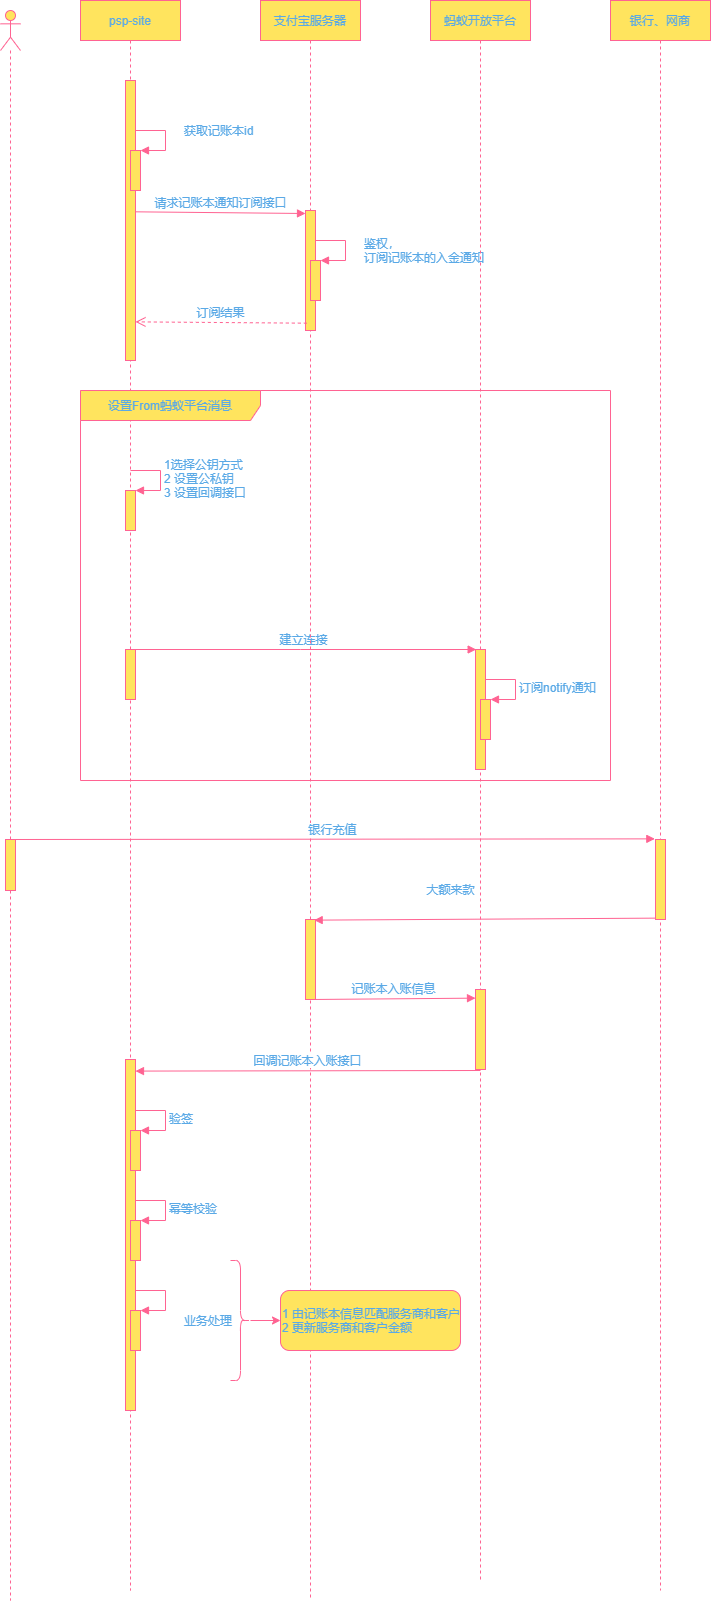

The diagram above was exported from draw.io. Its source (the exported page's mxGraphModel, read from the mxfile embedded in the PNG):
<mxGraphModel dx="953" dy="607" grid="1" gridSize="10" guides="1" tooltips="1" connect="1" arrows="1" fold="1" page="1" pageScale="1" pageWidth="850" pageHeight="1100" math="0" shadow="0">
  <root>
    <mxCell id="0" />
    <mxCell id="1" parent="0" />
    <mxCell id="3nuBFxr9cyL0pnOWT2aG-1" value="psp-site" style="shape=umlLifeline;perimeter=lifelinePerimeter;container=1;collapsible=0;recursiveResize=0;rounded=0;shadow=0;strokeWidth=1;fillColor=#FFE45E;strokeColor=#FF6392;fontColor=#5AA9E6;" parent="1" vertex="1">
      <mxGeometry x="120" y="80" width="100" height="1590" as="geometry" />
    </mxCell>
    <mxCell id="8nYSmXEU_BljJNpAfFbT-40" value="" style="html=1;points=[];perimeter=orthogonalPerimeter;fillColor=#FFE45E;strokeColor=#FF6392;fontColor=#5AA9E6;" vertex="1" parent="3nuBFxr9cyL0pnOWT2aG-1">
      <mxGeometry x="45" y="80" width="10" height="280" as="geometry" />
    </mxCell>
    <mxCell id="8nYSmXEU_BljJNpAfFbT-43" value="" style="html=1;points=[];perimeter=orthogonalPerimeter;fillColor=#FFE45E;strokeColor=#FF6392;fontColor=#5AA9E6;" vertex="1" parent="3nuBFxr9cyL0pnOWT2aG-1">
      <mxGeometry x="50" y="150" width="10" height="40" as="geometry" />
    </mxCell>
    <mxCell id="8nYSmXEU_BljJNpAfFbT-44" value="获取记账本id" style="edgeStyle=orthogonalEdgeStyle;html=1;align=left;spacingLeft=2;endArrow=block;rounded=0;entryX=1;entryY=0;fillColor=#FFE45E;strokeColor=#FF6392;fontColor=#5AA9E6;" edge="1" target="8nYSmXEU_BljJNpAfFbT-43" parent="3nuBFxr9cyL0pnOWT2aG-1">
      <mxGeometry x="-0.2" y="15" relative="1" as="geometry">
        <mxPoint x="55" y="130" as="sourcePoint" />
        <Array as="points">
          <mxPoint x="85" y="130" />
        </Array>
        <mxPoint as="offset" />
      </mxGeometry>
    </mxCell>
    <mxCell id="8nYSmXEU_BljJNpAfFbT-74" value="" style="html=1;points=[];perimeter=orthogonalPerimeter;fillColor=#FFE45E;strokeColor=#FF6392;fontColor=#5AA9E6;" vertex="1" parent="3nuBFxr9cyL0pnOWT2aG-1">
      <mxGeometry x="45" y="649" width="10" height="50" as="geometry" />
    </mxCell>
    <mxCell id="8nYSmXEU_BljJNpAfFbT-75" value="建立连接" style="html=1;verticalAlign=bottom;endArrow=block;rounded=0;entryX=0.067;entryY=0;entryDx=0;entryDy=0;entryPerimeter=0;strokeColor=#FF6392;fontColor=#5AA9E6;" edge="1" parent="3nuBFxr9cyL0pnOWT2aG-1" target="8nYSmXEU_BljJNpAfFbT-76">
      <mxGeometry width="80" relative="1" as="geometry">
        <mxPoint x="50" y="649" as="sourcePoint" />
        <mxPoint x="110" y="649" as="targetPoint" />
        <Array as="points">
          <mxPoint x="220" y="649" />
        </Array>
      </mxGeometry>
    </mxCell>
    <mxCell id="8nYSmXEU_BljJNpAfFbT-95" value="" style="html=1;points=[];perimeter=orthogonalPerimeter;strokeColor=#FF6392;fontColor=#5AA9E6;fillColor=#FFE45E;" vertex="1" parent="3nuBFxr9cyL0pnOWT2aG-1">
      <mxGeometry x="45" y="1059" width="10" height="351" as="geometry" />
    </mxCell>
    <mxCell id="8nYSmXEU_BljJNpAfFbT-110" value="" style="html=1;points=[];perimeter=orthogonalPerimeter;strokeColor=#FF6392;fontColor=#5AA9E6;fillColor=#FFE45E;" vertex="1" parent="3nuBFxr9cyL0pnOWT2aG-1">
      <mxGeometry x="50" y="1130" width="10" height="40" as="geometry" />
    </mxCell>
    <mxCell id="8nYSmXEU_BljJNpAfFbT-111" value="验签" style="edgeStyle=orthogonalEdgeStyle;html=1;align=left;spacingLeft=2;endArrow=block;rounded=0;entryX=1;entryY=0;strokeColor=#FF6392;fontColor=#5AA9E6;fillColor=#FFE45E;" edge="1" target="8nYSmXEU_BljJNpAfFbT-110" parent="3nuBFxr9cyL0pnOWT2aG-1">
      <mxGeometry relative="1" as="geometry">
        <mxPoint x="55" y="1110" as="sourcePoint" />
        <Array as="points">
          <mxPoint x="85" y="1110" />
        </Array>
      </mxGeometry>
    </mxCell>
    <mxCell id="8nYSmXEU_BljJNpAfFbT-112" value="" style="html=1;points=[];perimeter=orthogonalPerimeter;strokeColor=#FF6392;fontColor=#5AA9E6;fillColor=#FFE45E;" vertex="1" parent="3nuBFxr9cyL0pnOWT2aG-1">
      <mxGeometry x="50" y="1220" width="10" height="40" as="geometry" />
    </mxCell>
    <mxCell id="8nYSmXEU_BljJNpAfFbT-113" value="幂等校验" style="edgeStyle=orthogonalEdgeStyle;html=1;align=left;spacingLeft=2;endArrow=block;rounded=0;entryX=1;entryY=0;strokeColor=#FF6392;fontColor=#5AA9E6;fillColor=#FFE45E;" edge="1" target="8nYSmXEU_BljJNpAfFbT-112" parent="3nuBFxr9cyL0pnOWT2aG-1">
      <mxGeometry relative="1" as="geometry">
        <mxPoint x="55" y="1200" as="sourcePoint" />
        <Array as="points">
          <mxPoint x="85" y="1200" />
        </Array>
      </mxGeometry>
    </mxCell>
    <mxCell id="8nYSmXEU_BljJNpAfFbT-114" value="" style="html=1;points=[];perimeter=orthogonalPerimeter;strokeColor=#FF6392;fontColor=#5AA9E6;fillColor=#FFE45E;" vertex="1" parent="3nuBFxr9cyL0pnOWT2aG-1">
      <mxGeometry x="50" y="1310" width="10" height="40" as="geometry" />
    </mxCell>
    <mxCell id="8nYSmXEU_BljJNpAfFbT-115" value="业务处理" style="edgeStyle=orthogonalEdgeStyle;html=1;align=left;spacingLeft=2;endArrow=block;rounded=0;entryX=1;entryY=0;strokeColor=#FF6392;fontColor=#5AA9E6;fillColor=#FFE45E;" edge="1" target="8nYSmXEU_BljJNpAfFbT-114" parent="3nuBFxr9cyL0pnOWT2aG-1">
      <mxGeometry x="0.3333" y="18" relative="1" as="geometry">
        <mxPoint x="55" y="1290" as="sourcePoint" />
        <Array as="points">
          <mxPoint x="85" y="1290" />
        </Array>
        <mxPoint x="15" y="-8" as="offset" />
      </mxGeometry>
    </mxCell>
    <mxCell id="3nuBFxr9cyL0pnOWT2aG-5" value="支付宝服务器" style="shape=umlLifeline;perimeter=lifelinePerimeter;container=1;collapsible=0;recursiveResize=0;rounded=0;shadow=0;strokeWidth=1;fillColor=#FFE45E;strokeColor=#FF6392;fontColor=#5AA9E6;" parent="1" vertex="1">
      <mxGeometry x="300" y="80" width="100" height="1600" as="geometry" />
    </mxCell>
    <mxCell id="8nYSmXEU_BljJNpAfFbT-69" value="" style="html=1;points=[];perimeter=orthogonalPerimeter;fillColor=#FFE45E;strokeColor=#FF6392;fontColor=#5AA9E6;" vertex="1" parent="3nuBFxr9cyL0pnOWT2aG-5">
      <mxGeometry x="45" y="210" width="10" height="120" as="geometry" />
    </mxCell>
    <mxCell id="8nYSmXEU_BljJNpAfFbT-71" value="" style="html=1;points=[];perimeter=orthogonalPerimeter;fillColor=#FFE45E;strokeColor=#FF6392;fontColor=#5AA9E6;" vertex="1" parent="3nuBFxr9cyL0pnOWT2aG-5">
      <mxGeometry x="50" y="260" width="10" height="40" as="geometry" />
    </mxCell>
    <mxCell id="8nYSmXEU_BljJNpAfFbT-72" value="鉴权，&lt;br&gt;订阅记账本的入金通知" style="edgeStyle=orthogonalEdgeStyle;html=1;align=left;spacingLeft=2;endArrow=block;rounded=0;entryX=1;entryY=0;strokeColor=#FF6392;fontColor=#5AA9E6;" edge="1" target="8nYSmXEU_BljJNpAfFbT-71" parent="3nuBFxr9cyL0pnOWT2aG-5">
      <mxGeometry x="0.0667" y="15" relative="1" as="geometry">
        <mxPoint x="55" y="240" as="sourcePoint" />
        <Array as="points">
          <mxPoint x="85" y="240" />
        </Array>
        <mxPoint as="offset" />
      </mxGeometry>
    </mxCell>
    <mxCell id="8nYSmXEU_BljJNpAfFbT-90" value="" style="html=1;points=[];perimeter=orthogonalPerimeter;fillColor=#FFE45E;strokeColor=#FF6392;fontColor=#5AA9E6;" vertex="1" parent="3nuBFxr9cyL0pnOWT2aG-5">
      <mxGeometry x="45" y="919" width="10" height="80" as="geometry" />
    </mxCell>
    <mxCell id="8nYSmXEU_BljJNpAfFbT-94" value="记账本入账信息" style="html=1;verticalAlign=bottom;endArrow=block;rounded=0;strokeColor=#FF6392;fontColor=#5AA9E6;fillColor=#FFE45E;entryX=0;entryY=0.108;entryDx=0;entryDy=0;entryPerimeter=0;" edge="1" parent="3nuBFxr9cyL0pnOWT2aG-5" target="8nYSmXEU_BljJNpAfFbT-93">
      <mxGeometry width="80" relative="1" as="geometry">
        <mxPoint x="50" y="999" as="sourcePoint" />
        <mxPoint x="130" y="999" as="targetPoint" />
      </mxGeometry>
    </mxCell>
    <mxCell id="8nYSmXEU_BljJNpAfFbT-1" value="蚂蚁开放平台" style="whiteSpace=wrap;html=1;align=center;fillColor=#FFE45E;strokeColor=#FF6392;fontColor=#5AA9E6;" vertex="1" parent="1">
      <mxGeometry x="470" y="80" width="100" height="40" as="geometry" />
    </mxCell>
    <mxCell id="8nYSmXEU_BljJNpAfFbT-2" value="" style="shape=partialRectangle;fillColor=none;align=left;verticalAlign=middle;strokeColor=none;spacingLeft=34;rotatable=0;points=[[0,0.5],[1,0.5]];portConstraint=eastwest;dropTarget=0;fontColor=#5AA9E6;" vertex="1" parent="1">
      <mxGeometry x="490" y="120" width="90" height="1540" as="geometry" />
    </mxCell>
    <mxCell id="8nYSmXEU_BljJNpAfFbT-3" value="" style="shape=partialRectangle;top=0;left=0;bottom=0;fillColor=none;stokeWidth=1;dashed=1;align=left;verticalAlign=middle;spacingLeft=4;spacingRight=4;overflow=hidden;rotatable=0;points=[];portConstraint=eastwest;part=1;strokeColor=#FF6392;fontColor=#5AA9E6;" vertex="1" connectable="0" parent="8nYSmXEU_BljJNpAfFbT-2">
      <mxGeometry width="30" height="1540" as="geometry" />
    </mxCell>
    <mxCell id="8nYSmXEU_BljJNpAfFbT-4" value="银行、网商" style="whiteSpace=wrap;html=1;align=center;fillColor=#FFE45E;strokeColor=#FF6392;fontColor=#5AA9E6;" vertex="1" parent="1">
      <mxGeometry x="650" y="80" width="100" height="40" as="geometry" />
    </mxCell>
    <mxCell id="8nYSmXEU_BljJNpAfFbT-5" value="" style="shape=partialRectangle;fillColor=none;align=left;verticalAlign=middle;strokeColor=none;spacingLeft=34;rotatable=0;points=[[0,0.5],[1,0.5]];portConstraint=eastwest;dropTarget=0;fontColor=#5AA9E6;" vertex="1" parent="1">
      <mxGeometry x="670" y="120" width="90" height="1550" as="geometry" />
    </mxCell>
    <mxCell id="8nYSmXEU_BljJNpAfFbT-6" value="" style="shape=partialRectangle;top=0;left=0;bottom=0;fillColor=none;stokeWidth=1;dashed=1;align=left;verticalAlign=middle;spacingLeft=4;spacingRight=4;overflow=hidden;rotatable=0;points=[];portConstraint=eastwest;part=1;strokeColor=#FF6392;fontColor=#5AA9E6;" vertex="1" connectable="0" parent="8nYSmXEU_BljJNpAfFbT-5">
      <mxGeometry width="30" height="1550" as="geometry" />
    </mxCell>
    <mxCell id="8nYSmXEU_BljJNpAfFbT-70" value="请求记账本通知订阅接口" style="html=1;verticalAlign=bottom;endArrow=block;rounded=0;exitX=1;exitY=0.469;exitDx=0;exitDy=0;exitPerimeter=0;entryX=0;entryY=0.025;entryDx=0;entryDy=0;entryPerimeter=0;strokeColor=#FF6392;fontColor=#5AA9E6;" edge="1" parent="1" source="8nYSmXEU_BljJNpAfFbT-40" target="8nYSmXEU_BljJNpAfFbT-69">
      <mxGeometry width="80" relative="1" as="geometry">
        <mxPoint x="180" y="290" as="sourcePoint" />
        <mxPoint x="345" y="290" as="targetPoint" />
      </mxGeometry>
    </mxCell>
    <mxCell id="8nYSmXEU_BljJNpAfFbT-73" value="订阅结果" style="html=1;verticalAlign=bottom;endArrow=open;dashed=1;endSize=8;rounded=0;exitX=0.133;exitY=0.939;exitDx=0;exitDy=0;exitPerimeter=0;entryX=1;entryY=0.862;entryDx=0;entryDy=0;entryPerimeter=0;strokeColor=#FF6392;fontColor=#5AA9E6;" edge="1" parent="1" source="8nYSmXEU_BljJNpAfFbT-69" target="8nYSmXEU_BljJNpAfFbT-40">
      <mxGeometry relative="1" as="geometry">
        <mxPoint x="340" y="400" as="sourcePoint" />
        <mxPoint x="270" y="400" as="targetPoint" />
        <Array as="points" />
      </mxGeometry>
    </mxCell>
    <mxCell id="8nYSmXEU_BljJNpAfFbT-76" value="" style="html=1;points=[];perimeter=orthogonalPerimeter;fillColor=#FFE45E;strokeColor=#FF6392;fontColor=#5AA9E6;" vertex="1" parent="1">
      <mxGeometry x="515" y="729" width="10" height="120" as="geometry" />
    </mxCell>
    <mxCell id="8nYSmXEU_BljJNpAfFbT-81" value="" style="html=1;points=[];perimeter=orthogonalPerimeter;fillColor=#FFE45E;strokeColor=#FF6392;fontColor=#5AA9E6;" vertex="1" parent="1">
      <mxGeometry x="520" y="779" width="10" height="40" as="geometry" />
    </mxCell>
    <mxCell id="8nYSmXEU_BljJNpAfFbT-82" value="订阅notify通知" style="edgeStyle=orthogonalEdgeStyle;html=1;align=left;spacingLeft=2;endArrow=block;rounded=0;entryX=1;entryY=0;strokeColor=#FF6392;fontColor=#5AA9E6;" edge="1" target="8nYSmXEU_BljJNpAfFbT-81" parent="1">
      <mxGeometry relative="1" as="geometry">
        <mxPoint x="525" y="759" as="sourcePoint" />
        <Array as="points">
          <mxPoint x="555" y="759" />
        </Array>
      </mxGeometry>
    </mxCell>
    <mxCell id="8nYSmXEU_BljJNpAfFbT-83" value="" style="shape=umlLifeline;participant=umlActor;perimeter=lifelinePerimeter;whiteSpace=wrap;html=1;container=1;collapsible=0;recursiveResize=0;verticalAlign=top;spacingTop=36;outlineConnect=0;fillColor=#FFE45E;strokeColor=#FF6392;fontColor=#5AA9E6;" vertex="1" parent="1">
      <mxGeometry x="40" y="90" width="20" height="1590" as="geometry" />
    </mxCell>
    <mxCell id="8nYSmXEU_BljJNpAfFbT-87" value="" style="html=1;points=[];perimeter=orthogonalPerimeter;fillColor=#FFE45E;strokeColor=#FF6392;fontColor=#5AA9E6;" vertex="1" parent="8nYSmXEU_BljJNpAfFbT-83">
      <mxGeometry x="5" y="829" width="10" height="51" as="geometry" />
    </mxCell>
    <mxCell id="8nYSmXEU_BljJNpAfFbT-89" value="银行充值" style="html=1;verticalAlign=bottom;endArrow=block;rounded=0;entryX=-0.067;entryY=-0.008;entryDx=0;entryDy=0;entryPerimeter=0;strokeColor=#FF6392;fontColor=#5AA9E6;" edge="1" parent="8nYSmXEU_BljJNpAfFbT-83" target="8nYSmXEU_BljJNpAfFbT-88">
      <mxGeometry width="80" relative="1" as="geometry">
        <mxPoint x="10" y="829" as="sourcePoint" />
        <mxPoint x="90" y="829" as="targetPoint" />
      </mxGeometry>
    </mxCell>
    <mxCell id="8nYSmXEU_BljJNpAfFbT-88" value="" style="html=1;points=[];perimeter=orthogonalPerimeter;fillColor=#FFE45E;strokeColor=#FF6392;fontColor=#5AA9E6;" vertex="1" parent="1">
      <mxGeometry x="695" y="919" width="10" height="80" as="geometry" />
    </mxCell>
    <mxCell id="8nYSmXEU_BljJNpAfFbT-92" value="大额来款" style="html=1;verticalAlign=bottom;endArrow=block;rounded=0;entryX=0.867;entryY=0.008;entryDx=0;entryDy=0;entryPerimeter=0;exitX=0;exitY=0.983;exitDx=0;exitDy=0;exitPerimeter=0;strokeColor=#FF6392;fontColor=#5AA9E6;" edge="1" parent="1" source="8nYSmXEU_BljJNpAfFbT-88" target="8nYSmXEU_BljJNpAfFbT-90">
      <mxGeometry x="0.2005" y="-20" width="80" relative="1" as="geometry">
        <mxPoint x="700" y="989" as="sourcePoint" />
        <mxPoint x="780" y="989" as="targetPoint" />
        <mxPoint as="offset" />
      </mxGeometry>
    </mxCell>
    <mxCell id="8nYSmXEU_BljJNpAfFbT-93" value="" style="html=1;points=[];perimeter=orthogonalPerimeter;strokeColor=#FF6392;fontColor=#5AA9E6;fillColor=#FFE45E;" vertex="1" parent="1">
      <mxGeometry x="515" y="1069" width="10" height="80" as="geometry" />
    </mxCell>
    <mxCell id="8nYSmXEU_BljJNpAfFbT-104" value="设置From蚂蚁平台消息" style="shape=umlFrame;whiteSpace=wrap;html=1;strokeColor=#FF6392;fontColor=#5AA9E6;fillColor=#FFE45E;width=180;height=30;" vertex="1" parent="1">
      <mxGeometry x="120" y="470" width="530" height="390" as="geometry" />
    </mxCell>
    <mxCell id="8nYSmXEU_BljJNpAfFbT-107" value="" style="html=1;points=[];perimeter=orthogonalPerimeter;strokeColor=#FF6392;fontColor=#5AA9E6;fillColor=#FFE45E;" vertex="1" parent="1">
      <mxGeometry x="165" y="570" width="10" height="40" as="geometry" />
    </mxCell>
    <mxCell id="8nYSmXEU_BljJNpAfFbT-108" value="1选择公钥方式&lt;br&gt;2 设置公私钥&lt;br&gt;3 设置回调接口" style="edgeStyle=orthogonalEdgeStyle;html=1;align=left;spacingLeft=2;endArrow=block;rounded=0;entryX=1;entryY=0;strokeColor=#FF6392;fontColor=#5AA9E6;fillColor=#FFE45E;" edge="1" target="8nYSmXEU_BljJNpAfFbT-107" parent="1">
      <mxGeometry relative="1" as="geometry">
        <mxPoint x="170" y="550" as="sourcePoint" />
        <Array as="points">
          <mxPoint x="200" y="550" />
        </Array>
      </mxGeometry>
    </mxCell>
    <mxCell id="8nYSmXEU_BljJNpAfFbT-109" value="回调记账本入账接口" style="html=1;verticalAlign=bottom;endArrow=block;rounded=0;strokeColor=#FF6392;fontColor=#5AA9E6;fillColor=#FFE45E;entryX=1;entryY=0.033;entryDx=0;entryDy=0;entryPerimeter=0;" edge="1" parent="1" target="8nYSmXEU_BljJNpAfFbT-95">
      <mxGeometry width="80" relative="1" as="geometry">
        <mxPoint x="520" y="1150" as="sourcePoint" />
        <mxPoint x="180" y="1150" as="targetPoint" />
      </mxGeometry>
    </mxCell>
    <mxCell id="8nYSmXEU_BljJNpAfFbT-124" value="" style="edgeStyle=orthogonalEdgeStyle;rounded=0;orthogonalLoop=1;jettySize=auto;html=1;strokeColor=#FF6392;fontColor=#5AA9E6;fillColor=#FFE45E;" edge="1" parent="1" source="8nYSmXEU_BljJNpAfFbT-121" target="8nYSmXEU_BljJNpAfFbT-123">
      <mxGeometry relative="1" as="geometry" />
    </mxCell>
    <mxCell id="8nYSmXEU_BljJNpAfFbT-121" value="" style="shape=curlyBracket;whiteSpace=wrap;html=1;rounded=1;flipH=1;labelPosition=right;verticalLabelPosition=middle;align=left;verticalAlign=middle;strokeColor=#FF6392;fontColor=#5AA9E6;fillColor=#FFE45E;" vertex="1" parent="1">
      <mxGeometry x="270" y="1340" width="20" height="120" as="geometry" />
    </mxCell>
    <mxCell id="8nYSmXEU_BljJNpAfFbT-123" value="1 由记账本信息匹配服务商和客户&lt;br&gt;2 更新服务商和客户金额" style="whiteSpace=wrap;html=1;align=left;fillColor=#FFE45E;strokeColor=#FF6392;fontColor=#5AA9E6;rounded=1;" vertex="1" parent="1">
      <mxGeometry x="320" y="1370" width="180" height="60" as="geometry" />
    </mxCell>
  </root>
</mxGraphModel>